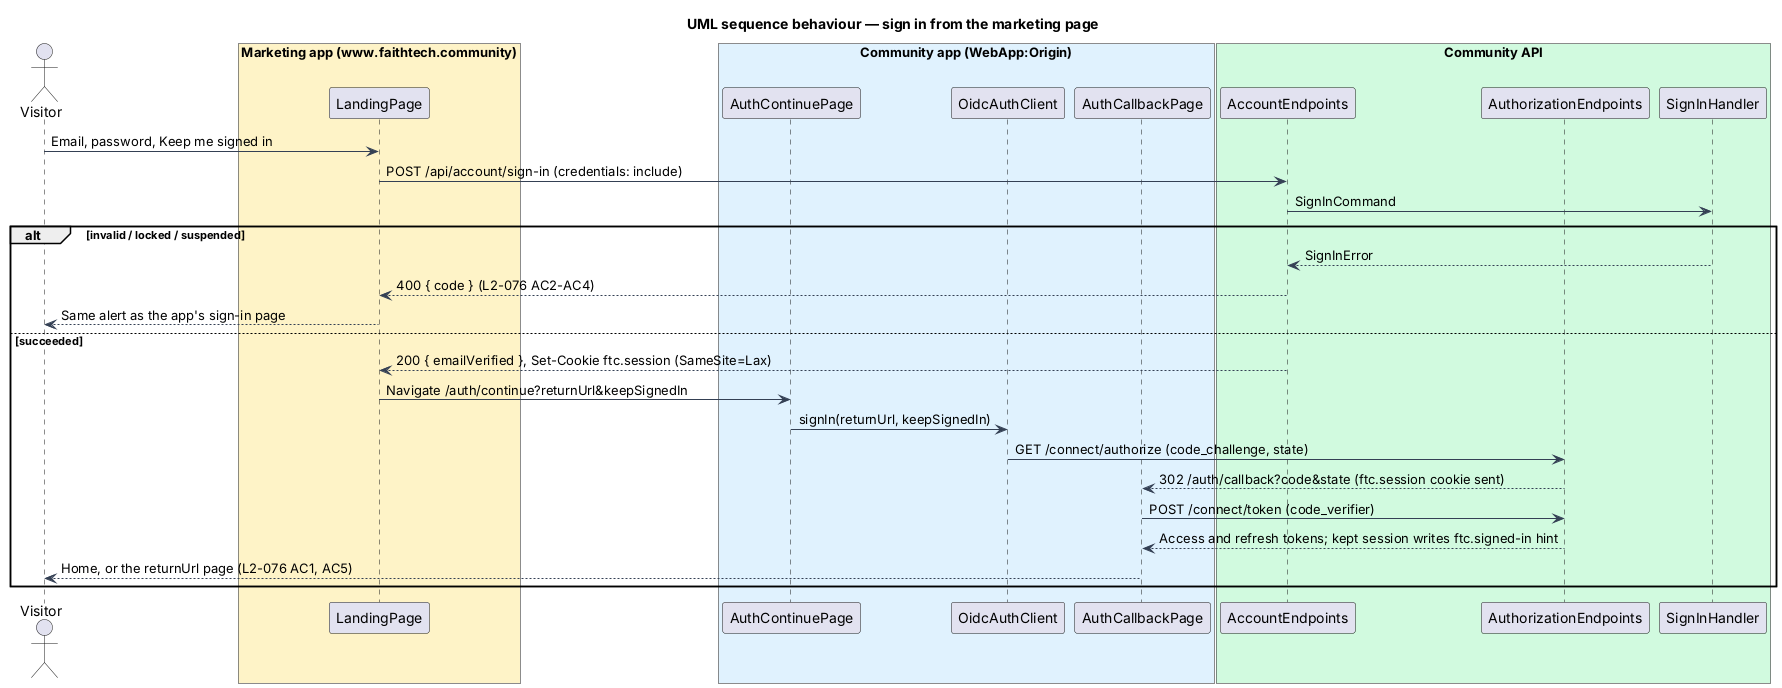

The diagram above was rendered by PlantUML. Its source (embedded in the PNG):
@startuml
title UML sequence behaviour — sign in from the marketing page
skinparam backgroundColor #FFFFFF
skinparam shadowing false
skinparam defaultFontName Arial
skinparam ArrowColor #344054
actor "Visitor" as actor
box "Marketing app (www.faithtech.community)" #FEF3C7
  participant "LandingPage" as page
end box
box "Community app (WebApp:Origin)" #E0F2FE
  participant "AuthContinuePage" as cont
  participant "OidcAuthClient" as client
  participant "AuthCallbackPage" as cb
end box
box "Community API" #D1FADF
  participant "AccountEndpoints" as acc
  participant "AuthorizationEndpoints" as authz
  participant "SignInHandler" as h
end box
actor -> page : Email, password, Keep me signed in
page -> acc : POST /api/account/sign-in (credentials: include)
acc -> h : SignInCommand
alt invalid / locked / suspended
  h --> acc : SignInError
  acc --> page : 400 { code } (L2-076 AC2-AC4)
  page --> actor : Same alert as the app's sign-in page
else succeeded
  acc --> page : 200 { emailVerified }, Set-Cookie ftc.session (SameSite=Lax)
  page -> cont : Navigate /auth/continue?returnUrl&keepSignedIn
  cont -> client : signIn(returnUrl, keepSignedIn)
  client -> authz : GET /connect/authorize (code_challenge, state)
  authz --> cb : 302 /auth/callback?code&state (ftc.session cookie sent)
  cb -> authz : POST /connect/token (code_verifier)
  authz --> cb : Access and refresh tokens; kept session writes ftc.signed-in hint
  cb --> actor : Home, or the returnUrl page (L2-076 AC1, AC5)
end
@enduml